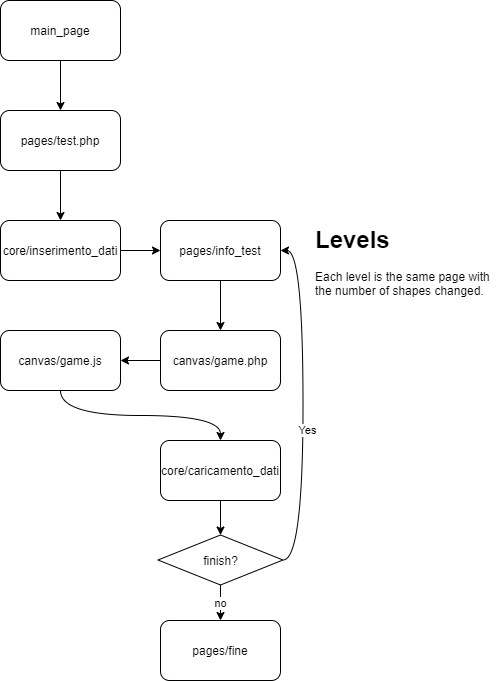

The diagram above was exported from draw.io. Its source (the exported page's mxGraphModel, read from the mxfile embedded in the PNG):
<mxGraphModel dx="868" dy="482" grid="1" gridSize="10" guides="1" tooltips="1" connect="1" arrows="1" fold="1" page="1" pageScale="1" pageWidth="827" pageHeight="1169" math="0" shadow="0">
  <root>
    <mxCell id="0" />
    <mxCell id="1" parent="0" />
    <mxCell id="hUlrOoiZHkFC8CSrfoS6-3" style="edgeStyle=orthogonalEdgeStyle;rounded=0;orthogonalLoop=1;jettySize=auto;html=1;exitX=0.5;exitY=1;exitDx=0;exitDy=0;entryX=0.5;entryY=0;entryDx=0;entryDy=0;" edge="1" parent="1" source="hUlrOoiZHkFC8CSrfoS6-1" target="hUlrOoiZHkFC8CSrfoS6-2">
      <mxGeometry relative="1" as="geometry" />
    </mxCell>
    <mxCell id="hUlrOoiZHkFC8CSrfoS6-1" value="main_page" style="rounded=1;whiteSpace=wrap;html=1;" vertex="1" parent="1">
      <mxGeometry x="400" width="120" height="60" as="geometry" />
    </mxCell>
    <mxCell id="hUlrOoiZHkFC8CSrfoS6-5" style="edgeStyle=orthogonalEdgeStyle;rounded=0;orthogonalLoop=1;jettySize=auto;html=1;exitX=0.5;exitY=1;exitDx=0;exitDy=0;entryX=0.5;entryY=0;entryDx=0;entryDy=0;" edge="1" parent="1" source="hUlrOoiZHkFC8CSrfoS6-2" target="hUlrOoiZHkFC8CSrfoS6-4">
      <mxGeometry relative="1" as="geometry" />
    </mxCell>
    <mxCell id="hUlrOoiZHkFC8CSrfoS6-2" value="pages/test.php" style="rounded=1;whiteSpace=wrap;html=1;" vertex="1" parent="1">
      <mxGeometry x="400" y="110" width="120" height="60" as="geometry" />
    </mxCell>
    <mxCell id="hUlrOoiZHkFC8CSrfoS6-7" style="edgeStyle=orthogonalEdgeStyle;rounded=0;orthogonalLoop=1;jettySize=auto;html=1;exitX=1;exitY=0.5;exitDx=0;exitDy=0;entryX=0;entryY=0.5;entryDx=0;entryDy=0;" edge="1" parent="1" source="hUlrOoiZHkFC8CSrfoS6-4" target="hUlrOoiZHkFC8CSrfoS6-6">
      <mxGeometry relative="1" as="geometry" />
    </mxCell>
    <mxCell id="hUlrOoiZHkFC8CSrfoS6-4" value="core/inserimento_dati" style="rounded=1;whiteSpace=wrap;html=1;" vertex="1" parent="1">
      <mxGeometry x="400" y="220" width="120" height="60" as="geometry" />
    </mxCell>
    <mxCell id="hUlrOoiZHkFC8CSrfoS6-10" style="edgeStyle=orthogonalEdgeStyle;rounded=0;orthogonalLoop=1;jettySize=auto;html=1;exitX=0.5;exitY=1;exitDx=0;exitDy=0;entryX=0.5;entryY=0;entryDx=0;entryDy=0;" edge="1" parent="1" source="hUlrOoiZHkFC8CSrfoS6-6" target="hUlrOoiZHkFC8CSrfoS6-9">
      <mxGeometry relative="1" as="geometry" />
    </mxCell>
    <mxCell id="hUlrOoiZHkFC8CSrfoS6-6" value="pages/info_test" style="rounded=1;whiteSpace=wrap;html=1;" vertex="1" parent="1">
      <mxGeometry x="560" y="220" width="120" height="60" as="geometry" />
    </mxCell>
    <mxCell id="hUlrOoiZHkFC8CSrfoS6-26" style="edgeStyle=orthogonalEdgeStyle;curved=1;rounded=0;orthogonalLoop=1;jettySize=auto;html=1;exitX=0;exitY=0.5;exitDx=0;exitDy=0;entryX=1;entryY=0.5;entryDx=0;entryDy=0;" edge="1" parent="1" source="hUlrOoiZHkFC8CSrfoS6-9" target="hUlrOoiZHkFC8CSrfoS6-11">
      <mxGeometry relative="1" as="geometry" />
    </mxCell>
    <mxCell id="hUlrOoiZHkFC8CSrfoS6-9" value="canvas/game.php" style="rounded=1;whiteSpace=wrap;html=1;" vertex="1" parent="1">
      <mxGeometry x="560" y="330" width="120" height="60" as="geometry" />
    </mxCell>
    <mxCell id="hUlrOoiZHkFC8CSrfoS6-27" style="edgeStyle=orthogonalEdgeStyle;curved=1;rounded=0;orthogonalLoop=1;jettySize=auto;html=1;exitX=0.5;exitY=1;exitDx=0;exitDy=0;entryX=0.5;entryY=0;entryDx=0;entryDy=0;" edge="1" parent="1" source="hUlrOoiZHkFC8CSrfoS6-11" target="hUlrOoiZHkFC8CSrfoS6-24">
      <mxGeometry relative="1" as="geometry" />
    </mxCell>
    <mxCell id="hUlrOoiZHkFC8CSrfoS6-11" value="canvas/game.js" style="rounded=1;whiteSpace=wrap;html=1;" vertex="1" parent="1">
      <mxGeometry x="400" y="330" width="120" height="60" as="geometry" />
    </mxCell>
    <mxCell id="hUlrOoiZHkFC8CSrfoS6-14" value="pages/fine" style="rounded=1;whiteSpace=wrap;html=1;" vertex="1" parent="1">
      <mxGeometry x="560" y="620" width="120" height="60" as="geometry" />
    </mxCell>
    <mxCell id="hUlrOoiZHkFC8CSrfoS6-34" style="edgeStyle=orthogonalEdgeStyle;curved=1;rounded=0;orthogonalLoop=1;jettySize=auto;html=1;exitX=0.5;exitY=1;exitDx=0;exitDy=0;entryX=0.5;entryY=0;entryDx=0;entryDy=0;" edge="1" parent="1" source="hUlrOoiZHkFC8CSrfoS6-24" target="hUlrOoiZHkFC8CSrfoS6-29">
      <mxGeometry relative="1" as="geometry" />
    </mxCell>
    <mxCell id="hUlrOoiZHkFC8CSrfoS6-24" value="core/caricamento_dati" style="rounded=1;whiteSpace=wrap;html=1;" vertex="1" parent="1">
      <mxGeometry x="560" y="440" width="120" height="60" as="geometry" />
    </mxCell>
    <mxCell id="hUlrOoiZHkFC8CSrfoS6-36" value="no" style="edgeStyle=orthogonalEdgeStyle;curved=1;rounded=0;orthogonalLoop=1;jettySize=auto;html=1;exitX=0.5;exitY=1;exitDx=0;exitDy=0;entryX=0.5;entryY=0;entryDx=0;entryDy=0;" edge="1" parent="1" source="hUlrOoiZHkFC8CSrfoS6-29" target="hUlrOoiZHkFC8CSrfoS6-14">
      <mxGeometry relative="1" as="geometry" />
    </mxCell>
    <mxCell id="hUlrOoiZHkFC8CSrfoS6-37" style="edgeStyle=orthogonalEdgeStyle;curved=1;rounded=0;orthogonalLoop=1;jettySize=auto;html=1;exitX=1;exitY=0.5;exitDx=0;exitDy=0;entryX=1;entryY=0.5;entryDx=0;entryDy=0;" edge="1" parent="1" source="hUlrOoiZHkFC8CSrfoS6-29" target="hUlrOoiZHkFC8CSrfoS6-6">
      <mxGeometry relative="1" as="geometry" />
    </mxCell>
    <mxCell id="hUlrOoiZHkFC8CSrfoS6-38" value="Yes" style="edgeLabel;html=1;align=center;verticalAlign=middle;resizable=0;points=[];" vertex="1" connectable="0" parent="hUlrOoiZHkFC8CSrfoS6-37">
      <mxGeometry x="-0.1449" y="-3" relative="1" as="geometry">
        <mxPoint x="1" as="offset" />
      </mxGeometry>
    </mxCell>
    <mxCell id="hUlrOoiZHkFC8CSrfoS6-29" value="finish?" style="rhombus;whiteSpace=wrap;html=1;" vertex="1" parent="1">
      <mxGeometry x="557.5" y="534.5" width="125" height="50" as="geometry" />
    </mxCell>
    <mxCell id="hUlrOoiZHkFC8CSrfoS6-39" value="&lt;h1&gt;Levels&lt;/h1&gt;&lt;p&gt;Each level is the same page with the number of shapes changed.&lt;/p&gt;" style="text;html=1;strokeColor=none;fillColor=none;spacing=5;spacingTop=-20;whiteSpace=wrap;overflow=hidden;rounded=0;" vertex="1" parent="1">
      <mxGeometry x="710" y="220" width="190" height="120" as="geometry" />
    </mxCell>
  </root>
</mxGraphModel>